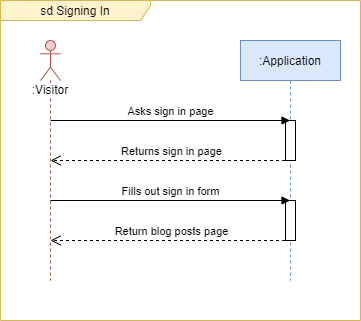

The diagram above was exported from draw.io. Its source (the exported page's mxGraphModel, read from the mxfile embedded in the PNG):
<mxGraphModel dx="1002" dy="658" grid="1" gridSize="10" guides="1" tooltips="1" connect="1" arrows="1" fold="1" page="1" pageScale="1" pageWidth="827" pageHeight="1169" math="0" shadow="0">
  <root>
    <mxCell id="0" />
    <mxCell id="1" parent="0" />
    <mxCell id="HlgUNwd7WBEWFggO4CMH-1" value="sd Signing In" style="shape=umlFrame;whiteSpace=wrap;html=1;width=150;height=20;fillColor=#fff2cc;strokeColor=#d6b656;" parent="1" vertex="1">
      <mxGeometry x="200" y="80" width="360" height="320" as="geometry" />
    </mxCell>
    <mxCell id="HlgUNwd7WBEWFggO4CMH-2" value="Return blog posts page" style="html=1;verticalAlign=bottom;endArrow=open;dashed=1;endSize=8;" parent="1" edge="1">
      <mxGeometry relative="1" as="geometry">
        <mxPoint x="490.5" y="320" as="sourcePoint" />
        <mxPoint x="250" y="320" as="targetPoint" />
      </mxGeometry>
    </mxCell>
    <mxCell id="HlgUNwd7WBEWFggO4CMH-3" value="&lt;span style=&quot;background-color: rgb(255 , 255 , 255)&quot;&gt;:Visitor&lt;/span&gt;" style="shape=umlLifeline;participant=umlActor;perimeter=lifelinePerimeter;whiteSpace=wrap;html=1;container=1;collapsible=0;recursiveResize=0;verticalAlign=top;spacingTop=36;outlineConnect=0;fillColor=#f8cecc;strokeColor=#b85450;" parent="1" vertex="1">
      <mxGeometry x="240" y="120" width="20" height="240" as="geometry" />
    </mxCell>
    <mxCell id="HlgUNwd7WBEWFggO4CMH-4" value=":Application" style="shape=umlLifeline;perimeter=lifelinePerimeter;whiteSpace=wrap;html=1;container=1;collapsible=0;recursiveResize=0;outlineConnect=0;fillColor=#dae8fc;strokeColor=#6c8ebf;" parent="1" vertex="1">
      <mxGeometry x="440" y="120" width="100" height="240" as="geometry" />
    </mxCell>
    <mxCell id="HlgUNwd7WBEWFggO4CMH-5" value="" style="html=1;points=[];perimeter=orthogonalPerimeter;" parent="HlgUNwd7WBEWFggO4CMH-4" vertex="1">
      <mxGeometry x="45" y="80" width="10" height="40" as="geometry" />
    </mxCell>
    <mxCell id="HlgUNwd7WBEWFggO4CMH-6" value="" style="html=1;points=[];perimeter=orthogonalPerimeter;" parent="HlgUNwd7WBEWFggO4CMH-4" vertex="1">
      <mxGeometry x="45" y="160" width="10" height="40" as="geometry" />
    </mxCell>
    <mxCell id="HlgUNwd7WBEWFggO4CMH-7" value="Asks sign in page" style="html=1;verticalAlign=bottom;endArrow=block;" parent="1" target="HlgUNwd7WBEWFggO4CMH-4" edge="1">
      <mxGeometry width="80" relative="1" as="geometry">
        <mxPoint x="250" y="200" as="sourcePoint" />
        <mxPoint x="480" y="200" as="targetPoint" />
      </mxGeometry>
    </mxCell>
    <mxCell id="HlgUNwd7WBEWFggO4CMH-8" value="Returns sign in page" style="html=1;verticalAlign=bottom;endArrow=open;dashed=1;endSize=8;" parent="1" edge="1">
      <mxGeometry relative="1" as="geometry">
        <mxPoint x="490.5" y="240" as="sourcePoint" />
        <mxPoint x="250" y="240" as="targetPoint" />
      </mxGeometry>
    </mxCell>
    <mxCell id="HlgUNwd7WBEWFggO4CMH-9" value="Fills out sign in form" style="html=1;verticalAlign=bottom;endArrow=block;" parent="1" edge="1">
      <mxGeometry width="80" relative="1" as="geometry">
        <mxPoint x="250" y="280" as="sourcePoint" />
        <mxPoint x="489.5" y="280" as="targetPoint" />
      </mxGeometry>
    </mxCell>
  </root>
</mxGraphModel>